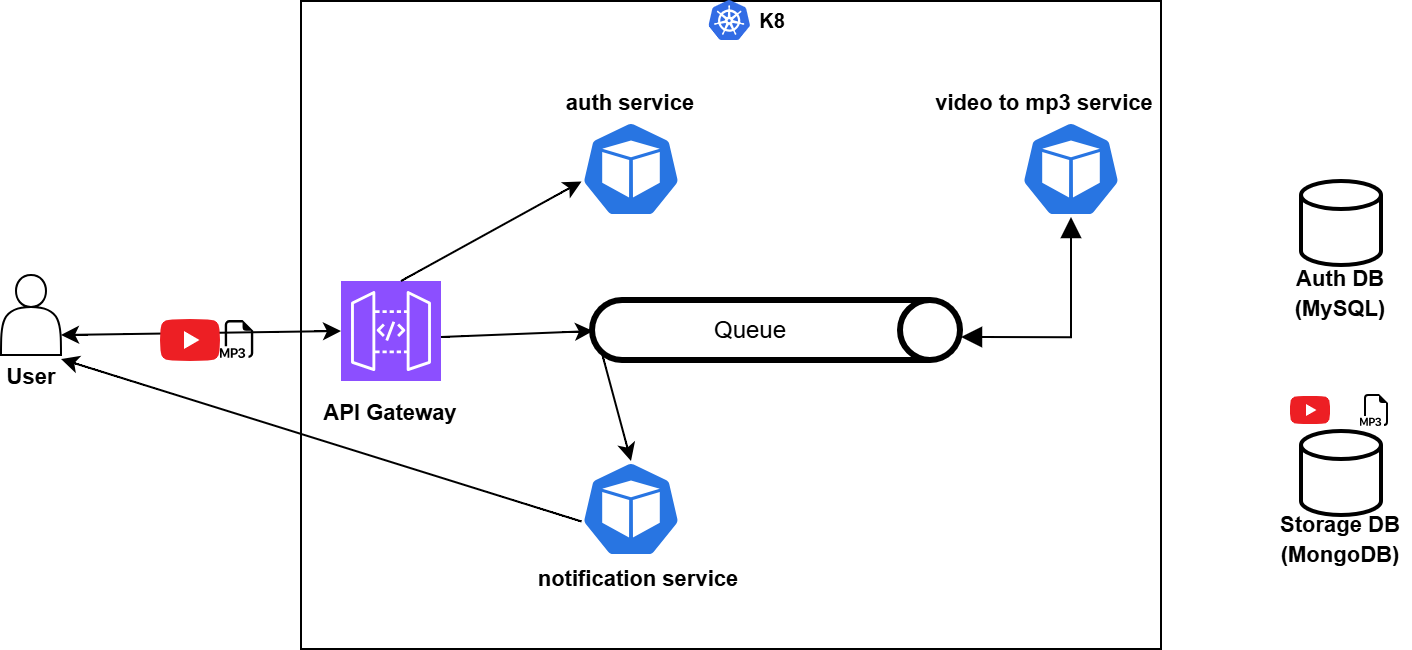

The diagram above was exported from draw.io. Its source (the exported page's mxGraphModel, read from the mxfile embedded in the PNG):
<mxGraphModel dx="1665" dy="1669" grid="1" gridSize="10" guides="1" tooltips="1" connect="1" arrows="1" fold="1" page="1" pageScale="1" pageWidth="850" pageHeight="1100" math="0" shadow="0">
  <root>
    <mxCell id="0" />
    <mxCell id="1" parent="0" />
    <mxCell id="2" parent="1" style="rounded=0;whiteSpace=wrap;html=1;" value="" vertex="1">
      <mxGeometry height="324" width="430" x="90" y="-30" as="geometry" />
    </mxCell>
    <mxCell id="3" parent="1" style="sketch=0;points=[[0,0,0],[0.25,0,0],[0.5,0,0],[0.75,0,0],[1,0,0],[0,1,0],[0.25,1,0],[0.5,1,0],[0.75,1,0],[1,1,0],[0,0.25,0],[0,0.5,0],[0,0.75,0],[1,0.25,0],[1,0.5,0],[1,0.75,0]];outlineConnect=0;fontColor=#232F3E;fillColor=#8C4FFF;strokeColor=#ffffff;dashed=0;verticalLabelPosition=bottom;verticalAlign=top;align=center;html=1;fontSize=12;fontStyle=0;aspect=fixed;shape=mxgraph.aws4.resourceIcon;resIcon=mxgraph.aws4.api_gateway;" value="" vertex="1">
      <mxGeometry height="50" width="50" x="110" y="110" as="geometry" />
    </mxCell>
    <mxCell id="4" parent="1" style="aspect=fixed;sketch=0;html=1;dashed=0;whitespace=wrap;verticalLabelPosition=bottom;verticalAlign=top;fillColor=#2875E2;strokeColor=#ffffff;points=[[0.005,0.63,0],[0.1,0.2,0],[0.9,0.2,0],[0.5,0,0],[0.995,0.63,0],[0.72,0.99,0],[0.5,1,0],[0.28,0.99,0]];shape=mxgraph.kubernetes.icon2;prIcon=pod" value="" vertex="1">
      <mxGeometry height="48" width="50" x="230" y="30" as="geometry" />
    </mxCell>
    <mxCell id="5" parent="1" style="aspect=fixed;sketch=0;html=1;dashed=0;whitespace=wrap;verticalLabelPosition=bottom;verticalAlign=top;fillColor=#2875E2;strokeColor=#ffffff;points=[[0.005,0.63,0],[0.1,0.2,0],[0.9,0.2,0],[0.5,0,0],[0.995,0.63,0],[0.72,0.99,0],[0.5,1,0],[0.28,0.99,0]];shape=mxgraph.kubernetes.icon2;prIcon=pod" value="" vertex="1">
      <mxGeometry height="48" width="50" x="230" y="200" as="geometry" />
    </mxCell>
    <mxCell id="6" parent="1" style="aspect=fixed;sketch=0;html=1;dashed=0;whitespace=wrap;verticalLabelPosition=bottom;verticalAlign=top;fillColor=#2875E2;strokeColor=#ffffff;points=[[0.005,0.63,0],[0.1,0.2,0],[0.9,0.2,0],[0.5,0,0],[0.995,0.63,0],[0.72,0.99,0],[0.5,1,0],[0.28,0.99,0]];shape=mxgraph.kubernetes.icon2;prIcon=pod" value="" vertex="1">
      <mxGeometry height="48" width="50" x="450" y="30" as="geometry" />
    </mxCell>
    <mxCell id="7" parent="1" style="strokeWidth=2;html=1;shape=mxgraph.flowchart.database;whiteSpace=wrap;" value="" vertex="1">
      <mxGeometry height="42" width="40" x="590" y="60" as="geometry" />
    </mxCell>
    <mxCell id="8" parent="1" style="strokeWidth=2;html=1;shape=mxgraph.flowchart.database;whiteSpace=wrap;" value="" vertex="1">
      <mxGeometry height="42" width="40" x="590" y="185" as="geometry" />
    </mxCell>
    <mxCell id="9" parent="1" style="shape=cylinder3;whiteSpace=wrap;html=1;boundedLbl=1;backgroundOutline=1;size=15;rotation=90;strokeWidth=3;" value="" vertex="1">
      <mxGeometry height="184" width="30" x="313" y="43" as="geometry" />
    </mxCell>
    <mxCell id="10" parent="1" style="text;html=1;whiteSpace=wrap;strokeColor=none;fillColor=none;align=center;verticalAlign=middle;rounded=0;" value="Queue" vertex="1">
      <mxGeometry height="20" width="70" x="280" y="125" as="geometry" />
    </mxCell>
    <mxCell id="11" parent="1" style="text;html=1;whiteSpace=wrap;strokeColor=none;fillColor=none;align=center;verticalAlign=middle;rounded=0;" value="&lt;font style=&quot;font-size: 11px;&quot;&gt;&lt;b&gt;Auth DB (MySQL)&lt;/b&gt;&lt;/font&gt;" vertex="1">
      <mxGeometry height="18" width="50" x="585" y="107" as="geometry" />
    </mxCell>
    <mxCell id="12" parent="1" style="text;html=1;whiteSpace=wrap;strokeColor=none;fillColor=none;align=center;verticalAlign=middle;rounded=0;" value="&lt;font style=&quot;font-size: 11px;&quot;&gt;&lt;b&gt;Storage DB (MongoDB)&lt;/b&gt;&lt;/font&gt;" vertex="1">
      <mxGeometry height="18" width="70" x="575" y="230" as="geometry" />
    </mxCell>
    <mxCell id="13" parent="1" style="text;html=1;whiteSpace=wrap;strokeColor=none;fillColor=none;align=center;verticalAlign=middle;rounded=0;" value="&lt;font style=&quot;font-size: 11px;&quot;&gt;&lt;b&gt;auth service&lt;/b&gt;&lt;/font&gt;" vertex="1">
      <mxGeometry height="18" width="70" x="220" y="12" as="geometry" />
    </mxCell>
    <mxCell id="14" parent="1" style="text;html=1;whiteSpace=wrap;strokeColor=none;fillColor=none;align=center;verticalAlign=middle;rounded=0;" value="&lt;font style=&quot;font-size: 11px;&quot;&gt;&lt;b&gt;video to mp3 service&lt;/b&gt;&lt;/font&gt;" vertex="1">
      <mxGeometry height="18" width="117.5" x="402.5" y="12" as="geometry" />
    </mxCell>
    <mxCell id="15" parent="1" style="text;html=1;whiteSpace=wrap;strokeColor=none;fillColor=none;align=center;verticalAlign=middle;rounded=0;" value="&lt;font style=&quot;font-size: 11px;&quot;&gt;&lt;b&gt;notification service&lt;/b&gt;&lt;/font&gt;" vertex="1">
      <mxGeometry height="18" width="117.5" x="200" y="250" as="geometry" />
    </mxCell>
    <mxCell id="16" parent="1" style="text;html=1;whiteSpace=wrap;strokeColor=none;fillColor=none;align=center;verticalAlign=middle;rounded=0;" value="&lt;font style=&quot;font-size: 11px;&quot;&gt;&lt;b&gt;API Gateway&lt;/b&gt;&lt;/font&gt;" vertex="1">
      <mxGeometry height="18" width="70" x="100" y="167" as="geometry" />
    </mxCell>
    <mxCell id="17" parent="1" style="shape=actor;whiteSpace=wrap;html=1;" value="" vertex="1">
      <mxGeometry height="40" width="30" x="-60" y="107" as="geometry" />
    </mxCell>
    <mxCell id="18" parent="1" style="text;html=1;whiteSpace=wrap;strokeColor=none;fillColor=none;align=center;verticalAlign=middle;rounded=0;" value="&lt;font style=&quot;font-size: 11px;&quot;&gt;&lt;b&gt;User&lt;/b&gt;&lt;/font&gt;" vertex="1">
      <mxGeometry height="18" width="28.75" x="-58.75" y="149" as="geometry" />
    </mxCell>
    <mxCell id="19" parent="1" style="shape=image;html=1;verticalAlign=top;verticalLabelPosition=bottom;labelBackgroundColor=#ffffff;imageAspect=0;aspect=fixed;image=https://icons.diagrams.net/icon-cache1/Bootstrap_Vol_3-2297/filetype-mp3-962.svg" value="" vertex="1">
      <mxGeometry height="16" width="16" x="620" y="167" as="geometry" />
    </mxCell>
    <mxCell id="20" parent="1" style="shape=image;html=1;verticalAlign=top;verticalLabelPosition=bottom;labelBackgroundColor=#ffffff;imageAspect=0;aspect=fixed;image=https://icons.diagrams.net/icon-cache1/Social_Media-2937/1_Youtube_colored_svg-1019.svg" value="" vertex="1">
      <mxGeometry height="20" width="20" x="585" y="165" as="geometry" />
    </mxCell>
    <mxCell id="21" parent="1" style="image;sketch=0;aspect=fixed;html=1;points=[];align=center;fontSize=12;image=img/lib/mscae/Kubernetes.svg;" value="" vertex="1">
      <mxGeometry height="20" width="20.83" x="294.17" y="-30" as="geometry" />
    </mxCell>
    <mxCell id="22" parent="1" style="text;html=1;whiteSpace=wrap;strokeColor=none;fillColor=none;align=center;verticalAlign=middle;rounded=0;" value="&lt;font style=&quot;font-size: 10px;&quot;&gt;&lt;b style=&quot;&quot;&gt;K8&lt;/b&gt;&lt;/font&gt;" vertex="1">
      <mxGeometry height="18" width="20" x="315.84000000000003" y="-29" as="geometry" />
    </mxCell>
    <mxCell id="23" edge="1" parent="1" source="17" style="html=1;labelBackgroundColor=#ffffff;startArrow=classic;startFill=1;startSize=6;endArrow=classic;endFill=1;endSize=6;jettySize=auto;orthogonalLoop=1;strokeWidth=1;fontSize=14;rounded=0;curved=1;entryX=0;entryY=0.5;entryDx=0;entryDy=0;entryPerimeter=0;exitX=1;exitY=0.75;exitDx=0;exitDy=0;" target="3" value="">
      <mxGeometry height="60" relative="1" width="60" as="geometry">
        <mxPoint x="-10" y="90" as="sourcePoint" />
        <mxPoint x="60" y="12" as="targetPoint" />
      </mxGeometry>
    </mxCell>
    <mxCell id="24" parent="1" style="shape=image;html=1;verticalAlign=top;verticalLabelPosition=bottom;labelBackgroundColor=#ffffff;imageAspect=0;aspect=fixed;image=https://icons.diagrams.net/icon-cache1/Social_Media-2937/1_Youtube_colored_svg-1019.svg" value="" vertex="1">
      <mxGeometry height="30" width="30" x="20" y="125" as="geometry" />
    </mxCell>
    <mxCell id="25" edge="1" parent="1" source="5" style="html=1;labelBackgroundColor=#ffffff;endArrow=classic;endFill=1;endSize=6;jettySize=auto;orthogonalLoop=1;strokeWidth=1;fontSize=14;rounded=0;curved=1;exitX=0.005;exitY=0.63;exitDx=0;exitDy=0;exitPerimeter=0;entryX=1;entryY=0;entryDx=0;entryDy=0;" target="18" value="">
      <mxGeometry height="60" relative="1" width="60" as="geometry">
        <mxPoint x="420" y="50" as="sourcePoint" />
        <mxPoint x="-10" y="200" as="targetPoint" />
      </mxGeometry>
    </mxCell>
    <mxCell id="26" edge="1" parent="1" style="html=1;labelBackgroundColor=#ffffff;endArrow=classic;endFill=1;endSize=6;jettySize=auto;orthogonalLoop=1;strokeWidth=1;fontSize=14;rounded=0;curved=1;entryX=0.005;entryY=0.63;entryDx=0;entryDy=0;entryPerimeter=0;" target="4" value="">
      <mxGeometry height="60" relative="1" width="60" as="geometry">
        <mxPoint x="140" y="110" as="sourcePoint" />
        <mxPoint x="200" y="50" as="targetPoint" />
      </mxGeometry>
    </mxCell>
    <mxCell id="27" edge="1" parent="1" style="html=1;labelBackgroundColor=#ffffff;endArrow=classic;endFill=1;endSize=6;jettySize=auto;orthogonalLoop=1;strokeWidth=1;fontSize=14;rounded=0;curved=1;entryX=0.5;entryY=1;entryDx=0;entryDy=0;entryPerimeter=0;" target="9" value="">
      <mxGeometry height="60" relative="1" width="60" as="geometry">
        <mxPoint x="160" y="138" as="sourcePoint" />
        <mxPoint x="220" y="78" as="targetPoint" />
      </mxGeometry>
    </mxCell>
    <mxCell id="28" edge="1" parent="1" source="9" style="html=1;labelBackgroundColor=#ffffff;endArrow=classic;endFill=1;endSize=6;jettySize=auto;orthogonalLoop=1;strokeWidth=1;fontSize=14;rounded=0;curved=1;exitX=0.855;exitY=1;exitDx=0;exitDy=-4.35;exitPerimeter=0;entryX=0.5;entryY=0;entryDx=0;entryDy=0;entryPerimeter=0;" target="5" value="">
      <mxGeometry height="60" relative="1" width="60" as="geometry">
        <mxPoint x="160" y="170" as="sourcePoint" />
        <mxPoint x="220" y="110" as="targetPoint" />
      </mxGeometry>
    </mxCell>
    <mxCell id="29" edge="1" parent="1" style="html=1;labelBackgroundColor=#ffffff;jettySize=auto;orthogonalLoop=1;fontSize=14;rounded=0;jumpStyle=gap;edgeStyle=orthogonalEdgeStyle;startArrow=block;endArrow=block;strokeWidth=1;startFill=1;endFill=1;startSize=8;endSize=8;curved=0;entryX=0.5;entryY=1;entryDx=0;entryDy=0;entryPerimeter=0;" target="6" value="">
      <mxGeometry height="48" relative="1" width="48" as="geometry">
        <mxPoint x="420" y="138" as="sourcePoint" />
        <mxPoint x="473" y="90" as="targetPoint" />
      </mxGeometry>
    </mxCell>
    <mxCell id="30" edge="1" parent="1" source="14" style="edgeStyle=none;curved=1;rounded=0;orthogonalLoop=1;jettySize=auto;html=1;exitX=0.25;exitY=0;exitDx=0;exitDy=0;fontSize=12;startSize=8;endSize=8;" target="14">
      <mxGeometry relative="1" as="geometry" />
    </mxCell>
    <mxCell id="31" parent="1" style="shape=image;html=1;verticalAlign=top;verticalLabelPosition=bottom;labelBackgroundColor=#ffffff;imageAspect=0;aspect=fixed;image=https://icons.diagrams.net/icon-cache1/Bootstrap_Vol_3-2297/filetype-mp3-962.svg" value="" vertex="1">
      <mxGeometry height="19" width="19" x="50" y="130" as="geometry" />
    </mxCell>
  </root>
</mxGraphModel>